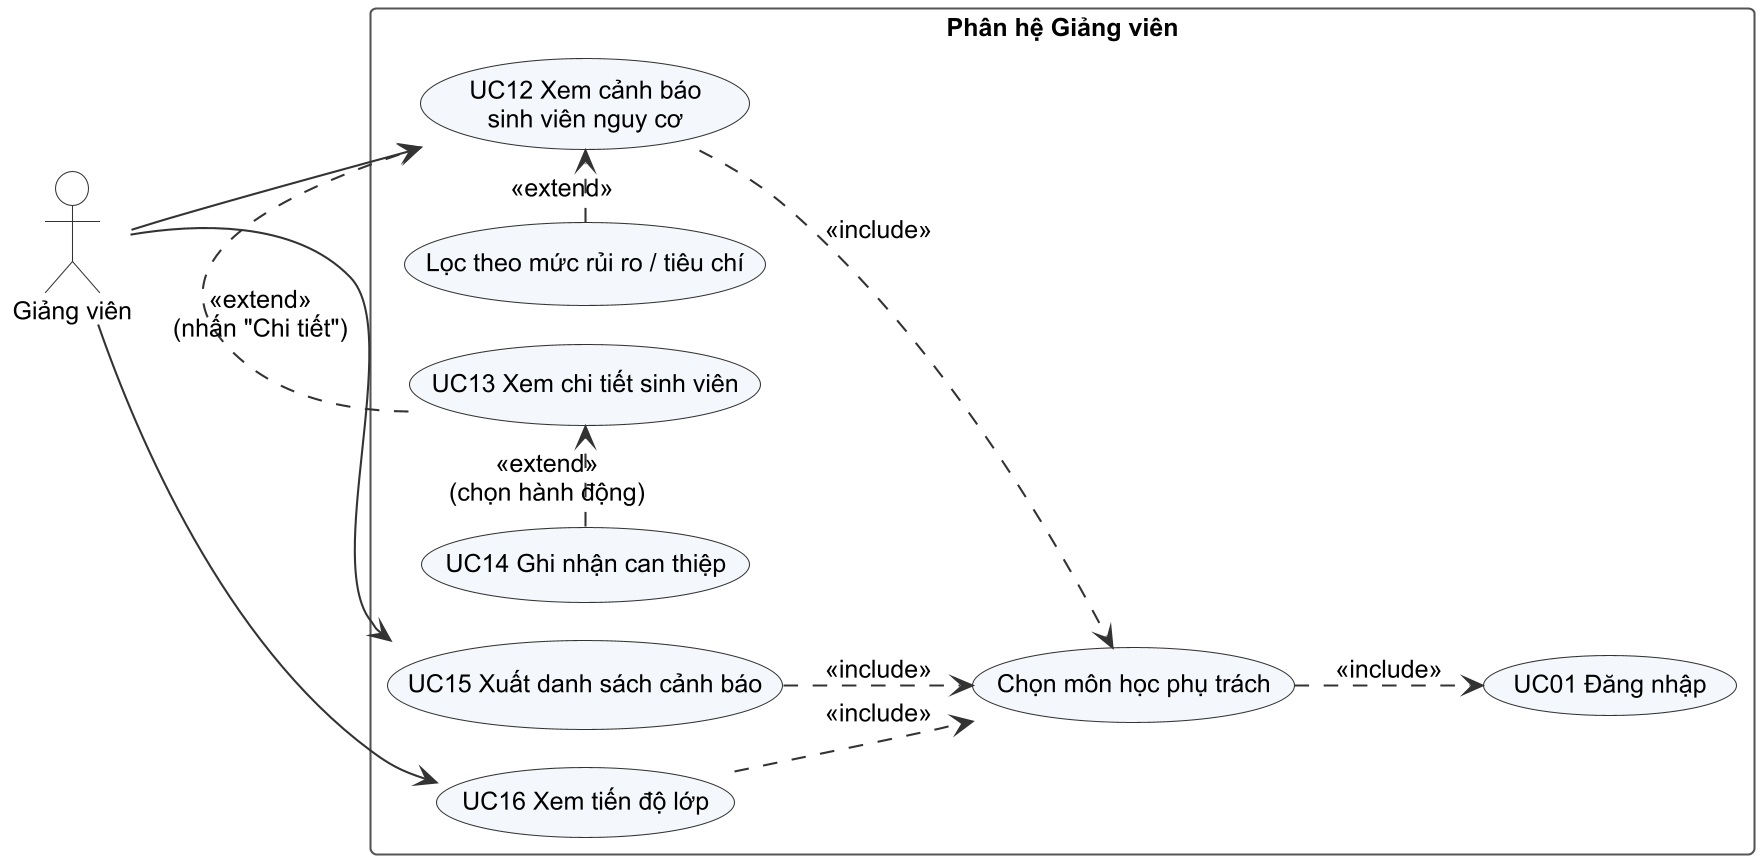

The diagram above was rendered by PlantUML. Its source (embedded in the PNG):
@startuml uc_giang_vien
!include _style.iuml
left to right direction
actor "Giảng viên" as GV
rectangle "Phân hệ Giảng viên" {
  usecase "Chọn môn học phụ trách" as CM
  usecase "UC12 Xem cảnh báo\nsinh viên nguy cơ" as UC12
  usecase "Lọc theo mức rủi ro / tiêu chí" as UC12a
  usecase "UC13 Xem chi tiết sinh viên" as UC13
  usecase "UC14 Ghi nhận can thiệp" as UC14
  usecase "UC15 Xuất danh sách cảnh báo" as UC15
  usecase "UC16 Xem tiến độ lớp" as UC16
  usecase "UC01 Đăng nhập" as UC01
}
GV --> UC12
GV --> UC16
GV --> UC15
UC12 ..> CM : <<include>>
UC16 ..> CM : <<include>>
UC15 ..> CM : <<include>>
UC12a .> UC12 : <<extend>>
UC13 .> UC12 : <<extend>>\n(nhấn "Chi tiết")
UC14 .> UC13 : <<extend>>\n(chọn hành động)
CM ..> UC01 : <<include>>
@enduml